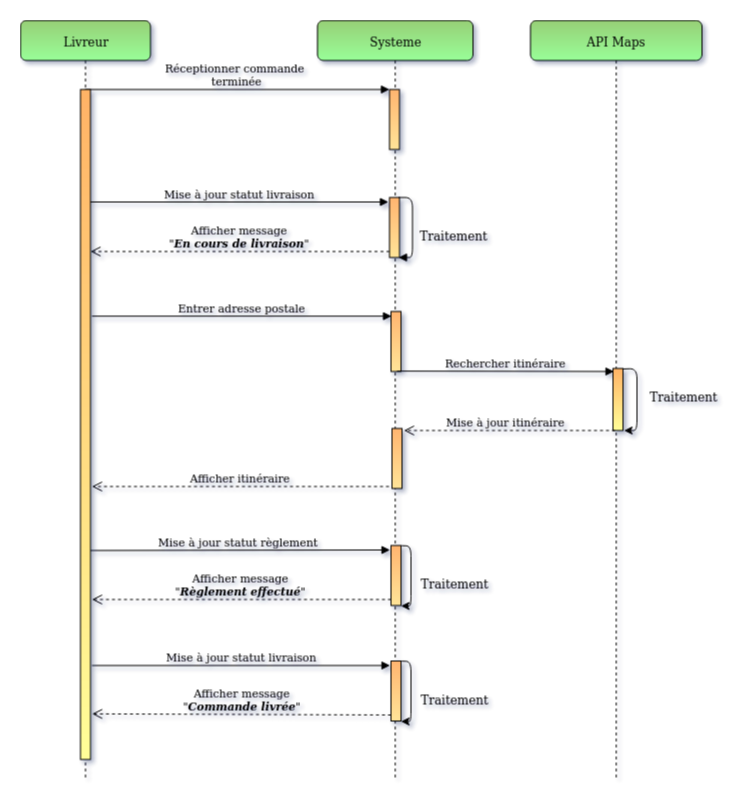

The diagram above was exported from draw.io. Its source (the exported page's mxGraphModel, read from the mxfile embedded in the PNG):
<mxGraphModel dx="2241" dy="945" grid="0" gridSize="10" guides="1" tooltips="1" connect="1" arrows="1" fold="1" page="0" pageScale="1" pageWidth="827" pageHeight="1169" math="0" shadow="0">
  <root>
    <mxCell id="0" />
    <mxCell id="1" parent="0" />
    <mxCell id="5EtwjuP319fOpLIBRrkn-49" value="Mise à jour statut livraison" style="html=1;verticalAlign=bottom;endArrow=block;entryX=-0.1;entryY=0.075;entryDx=0;entryDy=0;entryPerimeter=0;labelBackgroundColor=none;" parent="1" target="5EtwjuP319fOpLIBRrkn-50" edge="1">
      <mxGeometry width="80" relative="1" as="geometry">
        <mxPoint x="-33.5" y="724" as="sourcePoint" />
        <mxPoint x="166.5" y="1086.36" as="targetPoint" />
      </mxGeometry>
    </mxCell>
    <mxCell id="5EtwjuP319fOpLIBRrkn-5" value="Mise à jour statut règlement" style="html=1;verticalAlign=bottom;endArrow=block;entryX=-0.1;entryY=0.075;entryDx=0;entryDy=0;entryPerimeter=0;labelBackgroundColor=none;" parent="1" target="5EtwjuP319fOpLIBRrkn-13" edge="1">
      <mxGeometry width="80" relative="1" as="geometry">
        <mxPoint x="-38.5" y="609" as="sourcePoint" />
        <mxPoint x="166.5" y="970.8599999999999" as="targetPoint" />
      </mxGeometry>
    </mxCell>
    <mxCell id="5EtwjuP319fOpLIBRrkn-6" value="&lt;div&gt;Réceptionner commande&lt;/div&gt;&amp;nbsp;terminée" style="html=1;verticalAlign=bottom;startArrow=none;endArrow=block;startSize=8;entryX=0;entryY=0;entryDx=0;entryDy=0;entryPerimeter=0;startFill=0;labelBackgroundColor=none;" parent="1" source="5EtwjuP319fOpLIBRrkn-18" target="5EtwjuP319fOpLIBRrkn-8" edge="1">
      <mxGeometry x="-0.0162" relative="1" as="geometry">
        <mxPoint x="-22" y="149" as="sourcePoint" />
        <mxPoint as="offset" />
      </mxGeometry>
    </mxCell>
    <mxCell id="5EtwjuP319fOpLIBRrkn-7" value="Systeme" style="shape=umlLifeline;perimeter=lifelinePerimeter;whiteSpace=wrap;html=1;container=1;collapsible=0;recursiveResize=0;outlineConnect=0;rounded=1;shadow=0;comic=0;labelBackgroundColor=none;strokeColor=#000000;strokeWidth=1;fillColor=#97D077;fontFamily=Verdana;fontSize=12;align=center;gradientColor=#99FF99;glass=0;" parent="1" vertex="1">
      <mxGeometry x="192" y="79" width="155.5" height="760" as="geometry" />
    </mxCell>
    <mxCell id="5EtwjuP319fOpLIBRrkn-8" value="" style="html=1;points=[];perimeter=orthogonalPerimeter;fillColor=#FFB570;gradientColor=#FFE599;labelBackgroundColor=none;" parent="5EtwjuP319fOpLIBRrkn-7" vertex="1">
      <mxGeometry x="72" y="69" width="10" height="60" as="geometry" />
    </mxCell>
    <mxCell id="5EtwjuP319fOpLIBRrkn-30" value="" style="html=1;points=[];perimeter=orthogonalPerimeter;fillColor=#FFB570;gradientColor=#FFE599;labelBackgroundColor=none;" parent="5EtwjuP319fOpLIBRrkn-7" vertex="1">
      <mxGeometry x="72" y="177" width="10" height="60" as="geometry" />
    </mxCell>
    <mxCell id="5EtwjuP319fOpLIBRrkn-31" value="&lt;div&gt;&lt;br&gt;&lt;/div&gt;&lt;div&gt;&lt;br&gt;&lt;/div&gt;" style="html=1;verticalAlign=bottom;endArrow=block;labelBackgroundColor=none;entryX=0.9;entryY=1;entryDx=0;entryDy=0;entryPerimeter=0;exitX=0.9;exitY=0;exitDx=0;exitDy=0;exitPerimeter=0;" parent="5EtwjuP319fOpLIBRrkn-7" source="5EtwjuP319fOpLIBRrkn-30" target="5EtwjuP319fOpLIBRrkn-30" edge="1">
      <mxGeometry x="-0.5" y="-46" width="80" relative="1" as="geometry">
        <mxPoint x="81" y="168" as="sourcePoint" />
        <mxPoint x="140" y="396" as="targetPoint" />
        <mxPoint x="89" y="17" as="offset" />
        <Array as="points">
          <mxPoint x="95" y="177" />
          <mxPoint x="95" y="237" />
        </Array>
      </mxGeometry>
    </mxCell>
    <mxCell id="5EtwjuP319fOpLIBRrkn-32" value="Traitement" style="text;html=1;strokeColor=none;fillColor=none;align=center;verticalAlign=middle;whiteSpace=wrap;rounded=0;shadow=0;glass=0;labelBackgroundColor=none;" parent="5EtwjuP319fOpLIBRrkn-7" vertex="1">
      <mxGeometry x="115.5" y="205" width="40" height="20" as="geometry" />
    </mxCell>
    <mxCell id="5EtwjuP319fOpLIBRrkn-37" value="" style="html=1;points=[];perimeter=orthogonalPerimeter;fillColor=#FFB570;gradientColor=#FFE599;labelBackgroundColor=none;" parent="5EtwjuP319fOpLIBRrkn-7" vertex="1">
      <mxGeometry x="73.5" y="291" width="10" height="60" as="geometry" />
    </mxCell>
    <mxCell id="5EtwjuP319fOpLIBRrkn-43" value="" style="html=1;points=[];perimeter=orthogonalPerimeter;fillColor=#FFB570;gradientColor=#FFE599;labelBackgroundColor=none;" parent="5EtwjuP319fOpLIBRrkn-7" vertex="1">
      <mxGeometry x="74.5" y="408" width="10" height="60" as="geometry" />
    </mxCell>
    <mxCell id="5EtwjuP319fOpLIBRrkn-50" value="" style="html=1;points=[];perimeter=orthogonalPerimeter;fillColor=#FFB570;gradientColor=#FFE599;labelBackgroundColor=none;" parent="5EtwjuP319fOpLIBRrkn-7" vertex="1">
      <mxGeometry x="73.5" y="640.5" width="10" height="60" as="geometry" />
    </mxCell>
    <mxCell id="5EtwjuP319fOpLIBRrkn-51" value="Traitement" style="text;html=1;strokeColor=none;fillColor=none;align=center;verticalAlign=middle;whiteSpace=wrap;rounded=0;shadow=0;glass=0;labelBackgroundColor=none;" parent="5EtwjuP319fOpLIBRrkn-7" vertex="1">
      <mxGeometry x="117" y="668.5" width="40" height="20" as="geometry" />
    </mxCell>
    <mxCell id="5EtwjuP319fOpLIBRrkn-52" value="" style="endArrow=classic;html=1;labelBackgroundColor=none;entryX=0.9;entryY=1.008;entryDx=0;entryDy=0;entryPerimeter=0;exitX=0.967;exitY=0.003;exitDx=0;exitDy=0;exitPerimeter=0;" parent="5EtwjuP319fOpLIBRrkn-7" edge="1">
      <mxGeometry width="50" height="50" relative="1" as="geometry">
        <mxPoint x="84.17000000000007" y="640.6800000000001" as="sourcePoint" />
        <mxPoint x="83.5" y="700.98" as="targetPoint" />
        <Array as="points">
          <mxPoint x="93.5" y="641" />
          <mxPoint x="93.5" y="701" />
        </Array>
      </mxGeometry>
    </mxCell>
    <mxCell id="5EtwjuP319fOpLIBRrkn-15" value="API Maps" style="shape=umlLifeline;perimeter=lifelinePerimeter;whiteSpace=wrap;html=1;container=1;collapsible=0;recursiveResize=0;outlineConnect=0;rounded=1;shadow=0;comic=0;labelBackgroundColor=none;strokeColor=#000000;strokeWidth=1;fillColor=#97D077;fontFamily=Verdana;fontSize=12;align=center;gradientColor=#99FF99;glass=0;" parent="1" vertex="1">
      <mxGeometry x="405" y="79" width="171.5" height="760" as="geometry" />
    </mxCell>
    <mxCell id="5EtwjuP319fOpLIBRrkn-16" value="" style="html=1;points=[];perimeter=orthogonalPerimeter;rounded=0;shadow=0;comic=0;labelBackgroundColor=none;strokeColor=#000000;strokeWidth=1;fillColor=#FFB366;fontFamily=Verdana;fontSize=12;fontColor=#000000;align=center;gradientColor=#FFFF99;" parent="5EtwjuP319fOpLIBRrkn-15" vertex="1">
      <mxGeometry x="82.5" y="348" width="10" height="62" as="geometry" />
    </mxCell>
    <mxCell id="5EtwjuP319fOpLIBRrkn-17" value="" style="endArrow=classic;html=1;labelBackgroundColor=none;exitX=0.942;exitY=0.008;exitDx=0;exitDy=0;exitPerimeter=0;entryX=1.105;entryY=1.002;entryDx=0;entryDy=0;entryPerimeter=0;" parent="5EtwjuP319fOpLIBRrkn-15" source="5EtwjuP319fOpLIBRrkn-16" target="5EtwjuP319fOpLIBRrkn-16" edge="1">
      <mxGeometry width="50" height="50" relative="1" as="geometry">
        <mxPoint x="108.5" y="334" as="sourcePoint" />
        <mxPoint x="100.5" y="412" as="targetPoint" />
        <Array as="points">
          <mxPoint x="106.5" y="348" />
          <mxPoint x="106.5" y="410" />
        </Array>
      </mxGeometry>
    </mxCell>
    <mxCell id="5EtwjuP319fOpLIBRrkn-18" value="Livreur" style="shape=umlLifeline;perimeter=lifelinePerimeter;whiteSpace=wrap;html=1;container=1;collapsible=0;recursiveResize=0;outlineConnect=0;rounded=1;shadow=0;comic=0;labelBackgroundColor=none;strokeColor=#000000;strokeWidth=1;fillColor=#97D077;fontFamily=Verdana;fontSize=12;align=center;gradientColor=#99FF99;glass=0;" parent="1" vertex="1">
      <mxGeometry x="-105" y="79" width="130" height="760" as="geometry" />
    </mxCell>
    <mxCell id="5EtwjuP319fOpLIBRrkn-19" value="" style="html=1;points=[];perimeter=orthogonalPerimeter;rounded=0;shadow=0;comic=0;labelBackgroundColor=none;strokeColor=#000000;strokeWidth=1;fillColor=#FFB366;fontFamily=Verdana;fontSize=12;fontColor=#000000;align=center;gradientColor=#FFFF99;rotation=0;" parent="5EtwjuP319fOpLIBRrkn-18" vertex="1">
      <mxGeometry x="60" y="69" width="10" height="670" as="geometry" />
    </mxCell>
    <mxCell id="5EtwjuP319fOpLIBRrkn-4" value="&lt;div&gt;Afficher message&lt;/div&gt;&lt;div&gt;&quot;&lt;i&gt;&lt;b&gt;Règlement effectué&lt;/b&gt;&lt;/i&gt;&quot;&lt;/div&gt;" style="html=1;verticalAlign=bottom;endArrow=open;dashed=1;endSize=8;exitX=0;exitY=0.9;exitDx=0;exitDy=0;exitPerimeter=0;labelBackgroundColor=none;" parent="1" source="5EtwjuP319fOpLIBRrkn-13" edge="1">
      <mxGeometry relative="1" as="geometry">
        <mxPoint x="553.5" y="1069" as="sourcePoint" />
        <mxPoint x="-33.5" y="658" as="targetPoint" />
      </mxGeometry>
    </mxCell>
    <mxCell id="5EtwjuP319fOpLIBRrkn-13" value="" style="html=1;points=[];perimeter=orthogonalPerimeter;fillColor=#FFB570;gradientColor=#FFE599;labelBackgroundColor=none;" parent="1" vertex="1">
      <mxGeometry x="265.5" y="604" width="10" height="60" as="geometry" />
    </mxCell>
    <mxCell id="5EtwjuP319fOpLIBRrkn-26" value="Traitement" style="text;html=1;strokeColor=none;fillColor=none;align=center;verticalAlign=middle;whiteSpace=wrap;rounded=0;shadow=0;glass=0;labelBackgroundColor=none;" parent="1" vertex="1">
      <mxGeometry x="309" y="632" width="40" height="20" as="geometry" />
    </mxCell>
    <mxCell id="5EtwjuP319fOpLIBRrkn-33" value="" style="endArrow=classic;html=1;labelBackgroundColor=none;entryX=0.9;entryY=1.008;entryDx=0;entryDy=0;entryPerimeter=0;exitX=0.967;exitY=0.003;exitDx=0;exitDy=0;exitPerimeter=0;" parent="1" edge="1">
      <mxGeometry width="50" height="50" relative="1" as="geometry">
        <mxPoint x="276.1700000000001" y="604.1800000000001" as="sourcePoint" />
        <mxPoint x="275.5" y="664.48" as="targetPoint" />
        <Array as="points">
          <mxPoint x="285.5" y="604.5" />
          <mxPoint x="285.5" y="664.5" />
        </Array>
      </mxGeometry>
    </mxCell>
    <mxCell id="5EtwjuP319fOpLIBRrkn-29" value="Mise à jour statut livraison" style="html=1;verticalAlign=bottom;endArrow=block;entryX=-0.1;entryY=0.075;entryDx=0;entryDy=0;entryPerimeter=0;labelBackgroundColor=none;" parent="1" source="5EtwjuP319fOpLIBRrkn-19" target="5EtwjuP319fOpLIBRrkn-30" edge="1">
      <mxGeometry width="80" relative="1" as="geometry">
        <mxPoint x="-8" y="260.5" as="sourcePoint" />
        <mxPoint x="165" y="622.8599999999999" as="targetPoint" />
      </mxGeometry>
    </mxCell>
    <mxCell id="5EtwjuP319fOpLIBRrkn-28" value="&lt;div&gt;Afficher message&lt;/div&gt;&lt;div&gt;&quot;&lt;i&gt;&lt;b&gt;En cours de livraison&lt;/b&gt;&lt;/i&gt;&quot;&lt;/div&gt;" style="html=1;verticalAlign=bottom;endArrow=open;dashed=1;endSize=8;exitX=0;exitY=0.9;exitDx=0;exitDy=0;exitPerimeter=0;labelBackgroundColor=none;" parent="1" source="5EtwjuP319fOpLIBRrkn-30" target="5EtwjuP319fOpLIBRrkn-19" edge="1">
      <mxGeometry relative="1" as="geometry">
        <mxPoint x="552" y="721" as="sourcePoint" />
        <mxPoint x="-8" y="310" as="targetPoint" />
      </mxGeometry>
    </mxCell>
    <mxCell id="5EtwjuP319fOpLIBRrkn-36" value="Entrer adresse postale" style="html=1;verticalAlign=bottom;endArrow=block;entryX=0.054;entryY=0.078;entryDx=0;entryDy=0;entryPerimeter=0;labelBackgroundColor=none;" parent="1" target="5EtwjuP319fOpLIBRrkn-37" edge="1">
      <mxGeometry width="80" relative="1" as="geometry">
        <mxPoint x="-33.5" y="374.68000000000006" as="sourcePoint" />
        <mxPoint x="166.5" y="736.8599999999999" as="targetPoint" />
      </mxGeometry>
    </mxCell>
    <mxCell id="5EtwjuP319fOpLIBRrkn-40" value="Rechercher itinéraire" style="html=1;verticalAlign=bottom;endArrow=block;labelBackgroundColor=none;exitX=1;exitY=0.693;exitDx=0;exitDy=0;exitPerimeter=0;" parent="1" edge="1">
      <mxGeometry width="80" relative="1" as="geometry">
        <mxPoint x="271.5" y="429.6399999999999" as="sourcePoint" />
        <mxPoint x="488.5" y="430" as="targetPoint" />
      </mxGeometry>
    </mxCell>
    <mxCell id="5EtwjuP319fOpLIBRrkn-41" value="Traitement" style="text;html=1;strokeColor=none;fillColor=none;align=center;verticalAlign=middle;whiteSpace=wrap;rounded=0;shadow=0;glass=0;labelBackgroundColor=none;" parent="1" vertex="1">
      <mxGeometry x="538" y="445" width="40" height="20" as="geometry" />
    </mxCell>
    <mxCell id="5EtwjuP319fOpLIBRrkn-42" value="Mise à jour itinéraire" style="html=1;verticalAlign=bottom;endArrow=open;dashed=1;endSize=8;labelBackgroundColor=none;" parent="1" edge="1">
      <mxGeometry x="0.0441" relative="1" as="geometry">
        <mxPoint x="489.5" y="489" as="sourcePoint" />
        <mxPoint x="278.5" y="489" as="targetPoint" />
        <mxPoint as="offset" />
      </mxGeometry>
    </mxCell>
    <mxCell id="5EtwjuP319fOpLIBRrkn-44" value="Afficher itinéraire" style="html=1;verticalAlign=bottom;endArrow=open;dashed=1;endSize=8;exitX=0;exitY=0.9;exitDx=0;exitDy=0;exitPerimeter=0;labelBackgroundColor=none;" parent="1" edge="1">
      <mxGeometry relative="1" as="geometry">
        <mxPoint x="263.5" y="545" as="sourcePoint" />
        <mxPoint x="-33.5" y="545" as="targetPoint" />
      </mxGeometry>
    </mxCell>
    <mxCell id="5EtwjuP319fOpLIBRrkn-48" value="&lt;div&gt;Afficher message&lt;/div&gt;&lt;div&gt;&quot;&lt;i&gt;&lt;b&gt;Commande livrée&lt;/b&gt;&lt;/i&gt;&quot;&lt;/div&gt;" style="html=1;verticalAlign=bottom;endArrow=open;dashed=1;endSize=8;exitX=0;exitY=0.9;exitDx=0;exitDy=0;exitPerimeter=0;labelBackgroundColor=none;entryX=1.014;entryY=0.987;entryDx=0;entryDy=0;entryPerimeter=0;" parent="1" source="5EtwjuP319fOpLIBRrkn-50" edge="1">
      <mxGeometry relative="1" as="geometry">
        <mxPoint x="553.5" y="1184.5" as="sourcePoint" />
        <mxPoint x="-33.36000000000013" y="772.3800000000001" as="targetPoint" />
      </mxGeometry>
    </mxCell>
  </root>
</mxGraphModel>